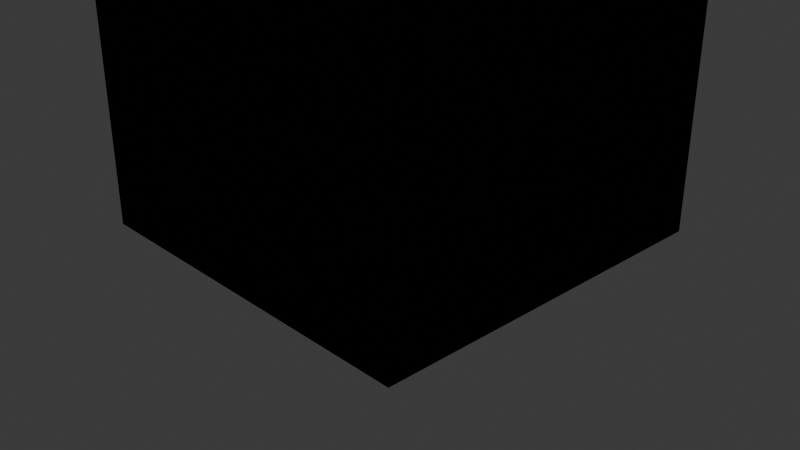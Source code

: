 # Source: corredor_A.blend  (saved by Blender 5.3.31; exported with 4.5.12 LTS)
import bpy
from mathutils import Matrix  # noqa: F401  (used for matrix-valued properties, if any)

bpy.ops.wm.read_factory_settings(use_empty=True)
scene = bpy.context.scene
scene.name = 'Scene'

# ---- collections
col_collection = bpy.data.collections.new('Collection'); scene.collection.children.link(col_collection)

# ---- materials (node trees are filled in below, after node groups)
mat_piso_brilhante = bpy.data.materials.new('piso_brilhante')
mat_piso_brilhante.use_backface_culling = True
mat_piso_brilhante.diffuse_color = (0.86, 0.88, 0.88, 1.0)
mat_forro = bpy.data.materials.new('forro')
mat_forro.use_backface_culling = True
mat_forro.diffuse_color = (0.92, 0.92, 0.9, 1.0)
mat_luz = bpy.data.materials.new('luz')
mat_luz.use_backface_culling = True
mat_luz.diffuse_color = (1.0, 1.0, 1.0, 1.0)
mat_rodape_azul = bpy.data.materials.new('rodape_azul')
mat_rodape_azul.use_backface_culling = True
mat_rodape_azul.diffuse_color = (0.3, 0.42, 0.45, 1.0)
mat_branco_parede = bpy.data.materials.new('branco_parede')
mat_branco_parede.use_backface_culling = True
mat_branco_parede.diffuse_color = (0.88, 0.89, 0.88, 1.0)

# ---- material node trees
mat_piso_brilhante.use_nodes = True; mat_piso_brilhante.node_tree.nodes.clear()
_N = mat_piso_brilhante.node_tree.nodes; _L = mat_piso_brilhante.node_tree.links
n0 = _N.new('ShaderNodeBsdfPrincipled'); n0.name = 'BSDF - Pré-fundamentado'; n0.location = (10, 300)
n0.inputs[0].default_value = (0.86, 0.88, 0.88, 1.0)
n0.inputs[2].default_value = 0.12
n0.inputs[10].default_value = 0.005
n1 = _N.new('ShaderNodeOutputMaterial'); n1.name = 'Saída de material'; n1.location = (300, 300)
_L.new(n0.outputs[0], n1.inputs[0])
n1.is_active_output = True
mat_forro.use_nodes = True; mat_forro.node_tree.nodes.clear()
_N = mat_forro.node_tree.nodes; _L = mat_forro.node_tree.links
n0 = _N.new('ShaderNodeBsdfPrincipled'); n0.name = 'BSDF - Pré-fundamentado'; n0.location = (10, 300)
n0.inputs[0].default_value = (0.92, 0.92, 0.9, 1.0)
n0.inputs[2].default_value = 0.95
n0.inputs[10].default_value = 0.005
n1 = _N.new('ShaderNodeOutputMaterial'); n1.name = 'Saída de material'; n1.location = (300, 300)
_L.new(n0.outputs[0], n1.inputs[0])
n1.is_active_output = True
mat_luz.use_nodes = True; mat_luz.node_tree.nodes.clear()
_N = mat_luz.node_tree.nodes; _L = mat_luz.node_tree.links
n0 = _N.new('ShaderNodeBsdfPrincipled'); n0.name = 'BSDF - Pré-fundamentado'; n0.location = (10, 300)
n0.inputs[0].default_value = (1.0, 1.0, 1.0, 1.0)
n0.inputs[10].default_value = 0.005
n0.inputs[27].default_value = (1.0, 1.0, 0.95, 1.0)
n0.inputs[28].default_value = 1.0
n1 = _N.new('ShaderNodeOutputMaterial'); n1.name = 'Saída de material'; n1.location = (300, 300)
_L.new(n0.outputs[0], n1.inputs[0])
n1.is_active_output = True
mat_rodape_azul.use_nodes = True; mat_rodape_azul.node_tree.nodes.clear()
_N = mat_rodape_azul.node_tree.nodes; _L = mat_rodape_azul.node_tree.links
n0 = _N.new('ShaderNodeBsdfPrincipled'); n0.name = 'BSDF - Pré-fundamentado'; n0.location = (10, 300)
n0.inputs[0].default_value = (0.3, 0.42, 0.45, 1.0)
n0.inputs[2].default_value = 0.8
n0.inputs[10].default_value = 0.005
n1 = _N.new('ShaderNodeOutputMaterial'); n1.name = 'Saída de material'; n1.location = (300, 300)
_L.new(n0.outputs[0], n1.inputs[0])
n1.is_active_output = True
mat_branco_parede.use_nodes = True; mat_branco_parede.node_tree.nodes.clear()
_N = mat_branco_parede.node_tree.nodes; _L = mat_branco_parede.node_tree.links
n0 = _N.new('ShaderNodeBsdfPrincipled'); n0.name = 'BSDF - Pré-fundamentado'; n0.location = (10, 300)
n0.inputs[0].default_value = (0.88, 0.89, 0.88, 1.0)
n0.inputs[2].default_value = 0.9
n0.inputs[10].default_value = 0.005
n1 = _N.new('ShaderNodeOutputMaterial'); n1.name = 'Saída de material'; n1.location = (300, 300)
_L.new(n0.outputs[0], n1.inputs[0])
n1.is_active_output = True

# ---- world
world_world = bpy.data.worlds.new('World'); scene.world = world_world
world_world.use_nodes = True; world_world.node_tree.nodes.clear()
_N = world_world.node_tree.nodes; _L = world_world.node_tree.links
n0 = _N.new('ShaderNodeOutputWorld'); n0.name = 'World Output'; n0.location = (200, 100)
n1 = _N.new('ShaderNodeBackground'); n1.name = 'Background'; n1.location = (-200, 100)
n1.inputs[0].default_value = (0.05088, 0.05088, 0.05088, 1.0)
_L.new(n1.outputs[0], n0.inputs[0])
n0.is_active_output = True
world_world.color = (0.05088, 0.05088, 0.05088)
world_world.sun_shadow_jitter_overblur = 0.0

# ---- cameras
cam_camera = bpy.data.cameras.new('Camera')
cam_camera.clip_end = 100.0
cam_camera.ortho_scale = 7.314

# ---- lights
light_light = bpy.data.lights.new('Light', 'POINT')
light_light.energy = 1000.0
light_light.shadow_soft_size = 0.1

# ---- meshes
me_corredor_a_piso_brilhante = bpy.data.meshes.new('corredor_A_piso_brilhante')
me_corredor_a_piso_brilhante.from_pydata([(2.0, 2.0, -0.1), (2.0, -2.0, -0.1), (2.0, -2.0, 0.0), (2.0, 2.0, 0.0), (-2.0, -2.0, -0.1), (-2.0, 2.0, -0.1), (-2.0, 2.0, 0.0), (-2.0, -2.0, 0.0), (-2.0, 2.0, 0.0), (2.0, 2.0, 0.0), (2.0, -2.0, 0.0), (-2.0, -2.0, 0.0), (-2.0, -2.0, -0.1), (2.0, -2.0, -0.1), (2.0, 2.0, -0.1), (-2.0, 2.0, -0.1), (2.0, -2.0, -0.1), (-2.0, -2.0, -0.1), (-2.0, -2.0, 0.0), (2.0, -2.0, 0.0), (-2.0, 2.0, -0.1), (2.0, 2.0, -0.1), (2.0, 2.0, 0.0), (-2.0, 2.0, 0.0)], [], [(0, 1, 2), (0, 2, 3), (4, 5, 6), (4, 6, 7), (8, 9, 10), (8, 10, 11), (12, 13, 14), (12, 14, 15), (16, 17, 18), (16, 18, 19), (20, 21, 22), (20, 22, 23)])
me_corredor_a_piso_brilhante.polygons.foreach_set('use_smooth', [True] * 12)
me_corredor_a_piso_brilhante.materials.append(mat_piso_brilhante)
me_corredor_a_piso_brilhante.update()
me_corredor_a_piso_brilhante.normals_split_custom_set([tuple(v) for v in zip(*[iter([1.0, 2.088e-12, 4.777e-05, 1.0, 4.777e-05, -2.088e-12, 1.0, -2.088e-12, -4.777e-05, 1.0, 2.088e-12, 4.777e-05, 1.0, -2.088e-12, -4.777e-05, 1.0, -4.777e-05, 2.088e-12, -1.0, -2.088e-12, 4.777e-05, -1.0, -4.777e-05, -2.088e-12, -1.0, 2.088e-12, -4.777e-05, -1.0, -2.088e-12, 4.777e-05, -1.0, 2.088e-12, -4.777e-05, -1.0, 4.777e-05, 2.088e-12, -2.088e-12, -4.777e-05, 1.0, -4.777e-05, 2.088e-12, 1.0, 2.088e-12, 4.777e-05, 1.0, -2.088e-12, -4.777e-05, 1.0, 2.088e-12, 4.777e-05, 1.0, 4.777e-05, -2.088e-12, 1.0, -2.088e-12, 4.777e-05, -1.0, -4.777e-05, -2.088e-12, -1.0, 2.088e-12, -4.777e-05, -1.0, -2.088e-12, 4.777e-05, -1.0, 2.088e-12, -4.777e-05, -1.0, 4.777e-05, 2.088e-12, -1.0, 2.088e-12, -1.0, 4.777e-05, 4.777e-05, -1.0, -2.088e-12, -2.088e-12, -1.0, -4.777e-05, 2.088e-12, -1.0, 4.777e-05, -2.088e-12, -1.0, -4.777e-05, -4.777e-05, -1.0, 2.088e-12, -2.088e-12, 1.0, 4.777e-05, -4.777e-05, 1.0, -2.088e-12, 2.088e-12, 1.0, -4.777e-05, -2.088e-12, 1.0, 4.777e-05, 2.088e-12, 1.0, -4.777e-05, 4.777e-05, 1.0, 2.088e-12])] * 3)])
me_corredor_a_forro = bpy.data.meshes.new('corredor_A_forro')
me_corredor_a_forro.from_pydata([(2.0, 2.0, 3.0), (2.0, -2.0, 3.0), (2.0, -2.0, 3.1), (2.0, 2.0, 3.1), (-2.0, -2.0, 3.0), (-2.0, 2.0, 3.0), (-2.0, 2.0, 3.1), (-2.0, -2.0, 3.1), (-2.0, 2.0, 3.1), (2.0, 2.0, 3.1), (2.0, -2.0, 3.1), (-2.0, -2.0, 3.1), (-2.0, -2.0, 3.0), (2.0, -2.0, 3.0), (2.0, 2.0, 3.0), (-2.0, 2.0, 3.0), (2.0, -2.0, 3.0), (-2.0, -2.0, 3.0), (-2.0, -2.0, 3.1), (2.0, -2.0, 3.1), (-2.0, 2.0, 3.0), (2.0, 2.0, 3.0), (2.0, 2.0, 3.1), (-2.0, 2.0, 3.1)], [], [(0, 1, 2), (0, 2, 3), (4, 5, 6), (4, 6, 7), (8, 9, 10), (8, 10, 11), (12, 13, 14), (12, 14, 15), (16, 17, 18), (16, 18, 19), (20, 21, 22), (20, 22, 23)])
me_corredor_a_forro.polygons.foreach_set('use_smooth', [True] * 12)
me_corredor_a_forro.materials.append(mat_forro)
me_corredor_a_forro.update()
me_corredor_a_forro.normals_split_custom_set([tuple(v) for v in zip(*[iter([1.0, 2.088e-12, 4.777e-05, 1.0, 4.777e-05, -2.088e-12, 1.0, -2.088e-12, -4.777e-05, 1.0, 2.088e-12, 4.777e-05, 1.0, -2.088e-12, -4.777e-05, 1.0, -4.777e-05, 2.088e-12, -1.0, -2.088e-12, 4.777e-05, -1.0, -4.777e-05, -2.088e-12, -1.0, 2.088e-12, -4.777e-05, -1.0, -2.088e-12, 4.777e-05, -1.0, 2.088e-12, -4.777e-05, -1.0, 4.777e-05, 2.088e-12, -2.088e-12, -4.777e-05, 1.0, -4.777e-05, 2.088e-12, 1.0, 2.088e-12, 4.777e-05, 1.0, -2.088e-12, -4.777e-05, 1.0, 2.088e-12, 4.777e-05, 1.0, 4.777e-05, -2.088e-12, 1.0, -2.088e-12, 4.777e-05, -1.0, -4.777e-05, -2.088e-12, -1.0, 2.088e-12, -4.777e-05, -1.0, -2.088e-12, 4.777e-05, -1.0, 2.088e-12, -4.777e-05, -1.0, 4.777e-05, 2.088e-12, -1.0, 2.088e-12, -1.0, 4.777e-05, 4.777e-05, -1.0, -2.088e-12, -2.088e-12, -1.0, -4.777e-05, 2.088e-12, -1.0, 4.777e-05, -2.088e-12, -1.0, -4.777e-05, -4.777e-05, -1.0, 2.088e-12, -2.088e-12, 1.0, 4.777e-05, -4.777e-05, 1.0, -2.088e-12, 2.088e-12, 1.0, -4.777e-05, -2.088e-12, 1.0, 4.777e-05, 2.088e-12, 1.0, -4.777e-05, 4.777e-05, 1.0, 2.088e-12])] * 3)])
me_corredor_a_luz = bpy.data.meshes.new('corredor_A_luz')
me_corredor_a_luz.from_pydata([(0.5, 1.6, 2.97), (0.5, 0.4, 2.97), (0.5, 0.4, 3.0), (0.5, 1.6, 3.0), (-0.5, 0.4, 2.97), (-0.5, 1.6, 2.97), (-0.5, 1.6, 3.0), (-0.5, 0.4, 3.0), (-0.5, 1.6, 3.0), (0.5, 1.6, 3.0), (0.5, 0.4, 3.0), (-0.5, 0.4, 3.0), (-0.5, 0.4, 2.97), (0.5, 0.4, 2.97), (0.5, 1.6, 2.97), (-0.5, 1.6, 2.97), (0.5, 0.4, 2.97), (-0.5, 0.4, 2.97), (-0.5, 0.4, 3.0), (0.5, 0.4, 3.0), (-0.5, 1.6, 2.97), (0.5, 1.6, 2.97), (0.5, 1.6, 3.0), (-0.5, 1.6, 3.0), (0.5, -0.4, 2.97), (0.5, -1.6, 2.97), (0.5, -1.6, 3.0), (0.5, -0.4, 3.0), (-0.5, -1.6, 2.97), (-0.5, -0.4, 2.97), (-0.5, -0.4, 3.0), (-0.5, -1.6, 3.0), (-0.5, -0.4, 3.0), (0.5, -0.4, 3.0), (0.5, -1.6, 3.0), (-0.5, -1.6, 3.0), (-0.5, -1.6, 2.97), (0.5, -1.6, 2.97), (0.5, -0.4, 2.97), (-0.5, -0.4, 2.97), (0.5, -1.6, 2.97), (-0.5, -1.6, 2.97), (-0.5, -1.6, 3.0), (0.5, -1.6, 3.0), (-0.5, -0.4, 2.97), (0.5, -0.4, 2.97), (0.5, -0.4, 3.0), (-0.5, -0.4, 3.0)], [], [(0, 1, 2), (0, 2, 3), (4, 5, 6), (4, 6, 7), (8, 9, 10), (8, 10, 11), (12, 13, 14), (12, 14, 15), (16, 17, 18), (16, 18, 19), (20, 21, 22), (20, 22, 23), (24, 25, 26), (24, 26, 27), (28, 29, 30), (28, 30, 31), (32, 33, 34), (32, 34, 35), (36, 37, 38), (36, 38, 39), (40, 41, 42), (40, 42, 43), (44, 45, 46), (44, 46, 47)])
me_corredor_a_luz.polygons.foreach_set('use_smooth', [True] * 24)
me_corredor_a_luz.materials.append(mat_luz)
me_corredor_a_luz.update()
me_corredor_a_luz.normals_split_custom_set([tuple(v) for v in zip(*[iter([1.0, 2.088e-12, 4.777e-05, 1.0, 4.777e-05, -2.088e-12, 1.0, -2.088e-12, -4.777e-05, 1.0, 2.088e-12, 4.777e-05, 1.0, -2.088e-12, -4.777e-05, 1.0, -4.777e-05, 2.088e-12, -1.0, -2.088e-12, 4.777e-05, -1.0, -4.777e-05, -2.088e-12, -1.0, 2.088e-12, -4.777e-05, -1.0, -2.088e-12, 4.777e-05, -1.0, 2.088e-12, -4.777e-05, -1.0, 4.777e-05, 2.088e-12, -2.088e-12, -4.777e-05, 1.0, -4.777e-05, 2.088e-12, 1.0, 2.088e-12, 4.777e-05, 1.0, -2.088e-12, -4.777e-05, 1.0, 2.088e-12, 4.777e-05, 1.0, 4.777e-05, -2.088e-12, 1.0, -2.088e-12, 4.777e-05, -1.0, -4.777e-05, -2.088e-12, -1.0, 2.088e-12, -4.777e-05, -1.0, -2.088e-12, 4.777e-05, -1.0, 2.088e-12, -4.777e-05, -1.0, 4.777e-05, 2.088e-12, -1.0, 2.088e-12, -1.0, 4.777e-05, 4.777e-05, -1.0, -2.088e-12, -2.088e-12, -1.0, -4.777e-05, 2.088e-12, -1.0, 4.777e-05, -2.088e-12, -1.0, -4.777e-05, -4.777e-05, -1.0, 2.088e-12, -2.088e-12, 1.0, 4.777e-05, -4.777e-05, 1.0, -2.088e-12, 2.088e-12, 1.0, -4.777e-05, -2.088e-12, 1.0, 4.777e-05, 2.088e-12, 1.0, -4.777e-05, 4.777e-05, 1.0, 2.088e-12, 1.0, 2.088e-12, 4.777e-05, 1.0, 4.777e-05, -2.088e-12, 1.0, -2.088e-12, -4.777e-05, 1.0, 2.088e-12, 4.777e-05, 1.0, -2.088e-12, -4.777e-05, 1.0, -4.777e-05, 2.088e-12, -1.0, -2.088e-12, 4.777e-05, -1.0, -4.777e-05, -2.088e-12, -1.0, 2.088e-12, -4.777e-05, -1.0, -2.088e-12, 4.777e-05, -1.0, 2.088e-12, -4.777e-05, -1.0, 4.777e-05, 2.088e-12, -2.088e-12, -4.777e-05, 1.0, -4.777e-05, 2.088e-12, 1.0, 2.088e-12, 4.777e-05, 1.0, -2.088e-12, -4.777e-05, 1.0, 2.088e-12, 4.777e-05, 1.0, 4.777e-05, -2.088e-12, 1.0, -2.088e-12, 4.777e-05, -1.0, -4.777e-05, -2.088e-12, -1.0, 2.088e-12, -4.777e-05, -1.0, -2.088e-12, 4.777e-05, -1.0, 2.088e-12, -4.777e-05, -1.0, 4.777e-05, 2.088e-12, -1.0, 2.088e-12, -1.0, 4.777e-05, 4.777e-05, -1.0, -2.088e-12, -2.088e-12, -1.0, -4.777e-05, 2.088e-12, -1.0, 4.777e-05, -2.088e-12, -1.0, -4.777e-05, -4.777e-05, -1.0, 2.088e-12, -2.088e-12, 1.0, 4.777e-05, -4.777e-05, 1.0, -2.088e-12, 2.088e-12, 1.0, -4.777e-05, -2.088e-12, 1.0, 4.777e-05, 2.088e-12, 1.0, -4.777e-05, 4.777e-05, 1.0, 2.088e-12])] * 3)])
me_corredor_a_rodape_azul = bpy.data.meshes.new('corredor_A_rodape_azul')
me_corredor_a_rodape_azul.from_pydata([(-1.5, 2.0, 0.0), (-1.5, -2.0, 0.0), (-1.5, -2.0, 0.15), (-1.5, 2.0, 0.15), (-2.0, -2.0, 0.0), (-2.0, 2.0, 0.0), (-2.0, 2.0, 0.15), (-2.0, -2.0, 0.15), (-2.0, 2.0, 0.15), (-1.5, 2.0, 0.15), (-1.5, -2.0, 0.15), (-2.0, -2.0, 0.15), (-2.0, -2.0, 0.0), (-1.5, -2.0, 0.0), (-1.5, 2.0, 0.0), (-2.0, 2.0, 0.0), (-1.5, -2.0, 0.0), (-2.0, -2.0, 0.0), (-2.0, -2.0, 0.15), (-1.5, -2.0, 0.15), (-2.0, 2.0, 0.0), (-1.5, 2.0, 0.0), (-1.5, 2.0, 0.15), (-2.0, 2.0, 0.15), (2.0, 2.0, 0.0), (2.0, -2.0, 0.0), (2.0, -2.0, 0.15), (2.0, 2.0, 0.15), (1.5, -2.0, 0.0), (1.5, 2.0, 0.0), (1.5, 2.0, 0.15), (1.5, -2.0, 0.15), (1.5, 2.0, 0.15), (2.0, 2.0, 0.15), (2.0, -2.0, 0.15), (1.5, -2.0, 0.15), (1.5, -2.0, 0.0), (2.0, -2.0, 0.0), (2.0, 2.0, 0.0), (1.5, 2.0, 0.0), (2.0, -2.0, 0.0), (1.5, -2.0, 0.0), (1.5, -2.0, 0.15), (2.0, -2.0, 0.15), (1.5, 2.0, 0.0), (2.0, 2.0, 0.0), (2.0, 2.0, 0.15), (1.5, 2.0, 0.15)], [], [(0, 1, 2), (0, 2, 3), (4, 5, 6), (4, 6, 7), (8, 9, 10), (8, 10, 11), (12, 13, 14), (12, 14, 15), (16, 17, 18), (16, 18, 19), (20, 21, 22), (20, 22, 23), (24, 25, 26), (24, 26, 27), (28, 29, 30), (28, 30, 31), (32, 33, 34), (32, 34, 35), (36, 37, 38), (36, 38, 39), (40, 41, 42), (40, 42, 43), (44, 45, 46), (44, 46, 47)])
me_corredor_a_rodape_azul.polygons.foreach_set('use_smooth', [True] * 24)
me_corredor_a_rodape_azul.materials.append(mat_rodape_azul)
me_corredor_a_rodape_azul.update()
me_corredor_a_rodape_azul.normals_split_custom_set([tuple(v) for v in zip(*[iter([1.0, 2.088e-12, 4.777e-05, 1.0, 4.777e-05, -2.088e-12, 1.0, -2.088e-12, -4.777e-05, 1.0, 2.088e-12, 4.777e-05, 1.0, -2.088e-12, -4.777e-05, 1.0, -4.777e-05, 2.088e-12, -1.0, -2.088e-12, 4.777e-05, -1.0, -4.777e-05, -2.088e-12, -1.0, 2.088e-12, -4.777e-05, -1.0, -2.088e-12, 4.777e-05, -1.0, 2.088e-12, -4.777e-05, -1.0, 4.777e-05, 2.088e-12, -2.088e-12, -4.777e-05, 1.0, -4.777e-05, 2.088e-12, 1.0, 2.088e-12, 4.777e-05, 1.0, -2.088e-12, -4.777e-05, 1.0, 2.088e-12, 4.777e-05, 1.0, 4.777e-05, -2.088e-12, 1.0, -2.088e-12, 4.777e-05, -1.0, -4.777e-05, -2.088e-12, -1.0, 2.088e-12, -4.777e-05, -1.0, -2.088e-12, 4.777e-05, -1.0, 2.088e-12, -4.777e-05, -1.0, 4.777e-05, 2.088e-12, -1.0, 2.088e-12, -1.0, 4.777e-05, 4.777e-05, -1.0, -2.088e-12, -2.088e-12, -1.0, -4.777e-05, 2.088e-12, -1.0, 4.777e-05, -2.088e-12, -1.0, -4.777e-05, -4.777e-05, -1.0, 2.088e-12, -2.088e-12, 1.0, 4.777e-05, -4.777e-05, 1.0, -2.088e-12, 2.088e-12, 1.0, -4.777e-05, -2.088e-12, 1.0, 4.777e-05, 2.088e-12, 1.0, -4.777e-05, 4.777e-05, 1.0, 2.088e-12, 1.0, 2.088e-12, 4.777e-05, 1.0, 4.777e-05, -2.088e-12, 1.0, -2.088e-12, -4.777e-05, 1.0, 2.088e-12, 4.777e-05, 1.0, -2.088e-12, -4.777e-05, 1.0, -4.777e-05, 2.088e-12, -1.0, -2.088e-12, 4.777e-05, -1.0, -4.777e-05, -2.088e-12, -1.0, 2.088e-12, -4.777e-05, -1.0, -2.088e-12, 4.777e-05, -1.0, 2.088e-12, -4.777e-05, -1.0, 4.777e-05, 2.088e-12, -2.088e-12, -4.777e-05, 1.0, -4.777e-05, 2.088e-12, 1.0, 2.088e-12, 4.777e-05, 1.0, -2.088e-12, -4.777e-05, 1.0, 2.088e-12, 4.777e-05, 1.0, 4.777e-05, -2.088e-12, 1.0, -2.088e-12, 4.777e-05, -1.0, -4.777e-05, -2.088e-12, -1.0, 2.088e-12, -4.777e-05, -1.0, -2.088e-12, 4.777e-05, -1.0, 2.088e-12, -4.777e-05, -1.0, 4.777e-05, 2.088e-12, -1.0, 2.088e-12, -1.0, 4.777e-05, 4.777e-05, -1.0, -2.088e-12, -2.088e-12, -1.0, -4.777e-05, 2.088e-12, -1.0, 4.777e-05, -2.088e-12, -1.0, -4.777e-05, -4.777e-05, -1.0, 2.088e-12, -2.088e-12, 1.0, 4.777e-05, -4.777e-05, 1.0, -2.088e-12, 2.088e-12, 1.0, -4.777e-05, -2.088e-12, 1.0, 4.777e-05, 2.088e-12, 1.0, -4.777e-05, 4.777e-05, 1.0, 2.088e-12])] * 3)])
me_corredor_a_branco_parede = bpy.data.meshes.new('corredor_A_branco_parede')
me_corredor_a_branco_parede.from_pydata([(-1.5, 2.0, 0.15), (-1.5, -2.0, 0.15), (-1.5, -2.0, 3.0), (-1.5, 2.0, 3.0), (-2.0, -2.0, 0.15), (-2.0, 2.0, 0.15), (-2.0, 2.0, 3.0), (-2.0, -2.0, 3.0), (-2.0, 2.0, 3.0), (-1.5, 2.0, 3.0), (-1.5, -2.0, 3.0), (-2.0, -2.0, 3.0), (-2.0, -2.0, 0.15), (-1.5, -2.0, 0.15), (-1.5, 2.0, 0.15), (-2.0, 2.0, 0.15), (-1.5, -2.0, 0.15), (-2.0, -2.0, 0.15), (-2.0, -2.0, 3.0), (-1.5, -2.0, 3.0), (-2.0, 2.0, 0.15), (-1.5, 2.0, 0.15), (-1.5, 2.0, 3.0), (-2.0, 2.0, 3.0), (2.0, 2.0, 0.15), (2.0, -2.0, 0.15), (2.0, -2.0, 3.0), (2.0, 2.0, 3.0), (1.5, -2.0, 0.15), (1.5, 2.0, 0.15), (1.5, 2.0, 3.0), (1.5, -2.0, 3.0), (1.5, 2.0, 3.0), (2.0, 2.0, 3.0), (2.0, -2.0, 3.0), (1.5, -2.0, 3.0), (1.5, -2.0, 0.15), (2.0, -2.0, 0.15), (2.0, 2.0, 0.15), (1.5, 2.0, 0.15), (2.0, -2.0, 0.15), (1.5, -2.0, 0.15), (1.5, -2.0, 3.0), (2.0, -2.0, 3.0), (1.5, 2.0, 0.15), (2.0, 2.0, 0.15), (2.0, 2.0, 3.0), (1.5, 2.0, 3.0)], [], [(0, 1, 2), (0, 2, 3), (4, 5, 6), (4, 6, 7), (8, 9, 10), (8, 10, 11), (12, 13, 14), (12, 14, 15), (16, 17, 18), (16, 18, 19), (20, 21, 22), (20, 22, 23), (24, 25, 26), (24, 26, 27), (28, 29, 30), (28, 30, 31), (32, 33, 34), (32, 34, 35), (36, 37, 38), (36, 38, 39), (40, 41, 42), (40, 42, 43), (44, 45, 46), (44, 46, 47)])
me_corredor_a_branco_parede.polygons.foreach_set('use_smooth', [True] * 24)
me_corredor_a_branco_parede.materials.append(mat_branco_parede)
me_corredor_a_branco_parede.update()
me_corredor_a_branco_parede.normals_split_custom_set([tuple(v) for v in zip(*[iter([1.0, 2.088e-12, 4.777e-05, 1.0, 4.777e-05, -2.088e-12, 1.0, -2.088e-12, -4.777e-05, 1.0, 2.088e-12, 4.777e-05, 1.0, -2.088e-12, -4.777e-05, 1.0, -4.777e-05, 2.088e-12, -1.0, -2.088e-12, 4.777e-05, -1.0, -4.777e-05, -2.088e-12, -1.0, 2.088e-12, -4.777e-05, -1.0, -2.088e-12, 4.777e-05, -1.0, 2.088e-12, -4.777e-05, -1.0, 4.777e-05, 2.088e-12, -2.088e-12, -4.777e-05, 1.0, -4.777e-05, 2.088e-12, 1.0, 2.088e-12, 4.777e-05, 1.0, -2.088e-12, -4.777e-05, 1.0, 2.088e-12, 4.777e-05, 1.0, 4.777e-05, -2.088e-12, 1.0, -2.088e-12, 4.777e-05, -1.0, -4.777e-05, -2.088e-12, -1.0, 2.088e-12, -4.777e-05, -1.0, -2.088e-12, 4.777e-05, -1.0, 2.088e-12, -4.777e-05, -1.0, 4.777e-05, 2.088e-12, -1.0, 2.088e-12, -1.0, 4.777e-05, 4.777e-05, -1.0, -2.088e-12, -2.088e-12, -1.0, -4.777e-05, 2.088e-12, -1.0, 4.777e-05, -2.088e-12, -1.0, -4.777e-05, -4.777e-05, -1.0, 2.088e-12, -2.088e-12, 1.0, 4.777e-05, -4.777e-05, 1.0, -2.088e-12, 2.088e-12, 1.0, -4.777e-05, -2.088e-12, 1.0, 4.777e-05, 2.088e-12, 1.0, -4.777e-05, 4.777e-05, 1.0, 2.088e-12, 1.0, 2.088e-12, 4.777e-05, 1.0, 4.777e-05, -2.088e-12, 1.0, -2.088e-12, -4.777e-05, 1.0, 2.088e-12, 4.777e-05, 1.0, -2.088e-12, -4.777e-05, 1.0, -4.777e-05, 2.088e-12, -1.0, -2.088e-12, 4.777e-05, -1.0, -4.777e-05, -2.088e-12, -1.0, 2.088e-12, -4.777e-05, -1.0, -2.088e-12, 4.777e-05, -1.0, 2.088e-12, -4.777e-05, -1.0, 4.777e-05, 2.088e-12, -2.088e-12, -4.777e-05, 1.0, -4.777e-05, 2.088e-12, 1.0, 2.088e-12, 4.777e-05, 1.0, -2.088e-12, -4.777e-05, 1.0, 2.088e-12, 4.777e-05, 1.0, 4.777e-05, -2.088e-12, 1.0, -2.088e-12, 4.777e-05, -1.0, -4.777e-05, -2.088e-12, -1.0, 2.088e-12, -4.777e-05, -1.0, -2.088e-12, 4.777e-05, -1.0, 2.088e-12, -4.777e-05, -1.0, 4.777e-05, 2.088e-12, -1.0, 2.088e-12, -1.0, 4.777e-05, 4.777e-05, -1.0, -2.088e-12, -2.088e-12, -1.0, -4.777e-05, 2.088e-12, -1.0, 4.777e-05, -2.088e-12, -1.0, -4.777e-05, -4.777e-05, -1.0, 2.088e-12, -2.088e-12, 1.0, 4.777e-05, -4.777e-05, 1.0, -2.088e-12, 2.088e-12, 1.0, -4.777e-05, -2.088e-12, 1.0, 4.777e-05, 2.088e-12, 1.0, -4.777e-05, 4.777e-05, 1.0, 2.088e-12])] * 3)])

# ---- objects
ob_light = bpy.data.objects.new('Light', light_light)
ob_camera = bpy.data.objects.new('Camera', cam_camera)
ob_corredor_a = bpy.data.objects.new('corredor_A', None)
ob_corredor_a_piso_brilhante = bpy.data.objects.new('corredor_A_piso_brilhante', me_corredor_a_piso_brilhante)
ob_corredor_a_forro = bpy.data.objects.new('corredor_A_forro', me_corredor_a_forro)
ob_corredor_a_luz = bpy.data.objects.new('corredor_A_luz', me_corredor_a_luz)
ob_corredor_a_rodape_azul = bpy.data.objects.new('corredor_A_rodape_azul', me_corredor_a_rodape_azul)
ob_corredor_a_branco_parede = bpy.data.objects.new('corredor_A_branco_parede', me_corredor_a_branco_parede)

# ---- transforms, parenting, visibility, modifiers, constraints
ob_light.location = (4.076, 1.005, 5.904)
ob_light.rotation_euler = (0.6503, 0.05522, 1.866)
ob_light.lock_rotations_4d = False
ob_light.empty_display_type = 'ARROWS'
ob_light.color = (0.0, 0.0, 0.0, 0.0)
ob_light.lineart.crease_threshold = 0.0
ob_camera.location = (7.359, -6.926, 4.958)
ob_camera.rotation_euler = (1.109, 0.0, 0.8149)
ob_camera.lock_rotations_4d = False
ob_camera.empty_display_type = 'ARROWS'
ob_camera.color = (0.0, 0.0, 0.0, 0.0)
ob_camera.display_type = 'WIRE'
ob_camera.lineart.crease_threshold = 0.0
ob_corredor_a.location = (0.0, 0.0, 0.0)
ob_corredor_a.rotation_mode = 'QUATERNION'
ob_corredor_a.rotation_quaternion = (1.0, 0.0, 0.0, 0.0)
ob_corredor_a.empty_display_size = 0.001
ob_corredor_a_piso_brilhante.parent = ob_corredor_a
ob_corredor_a_piso_brilhante.location = (0.0, 0.0, 0.0)
ob_corredor_a_piso_brilhante.rotation_mode = 'QUATERNION'
ob_corredor_a_piso_brilhante.rotation_quaternion = (1.0, 0.0, 0.0, 0.0)
ob_corredor_a_forro.parent = ob_corredor_a
ob_corredor_a_forro.location = (0.0, 0.0, 0.0)
ob_corredor_a_forro.rotation_mode = 'QUATERNION'
ob_corredor_a_forro.rotation_quaternion = (1.0, 0.0, 0.0, 0.0)
ob_corredor_a_luz.parent = ob_corredor_a
ob_corredor_a_luz.location = (0.0, 0.0, 0.0)
ob_corredor_a_luz.rotation_mode = 'QUATERNION'
ob_corredor_a_luz.rotation_quaternion = (1.0, 0.0, 0.0, 0.0)
ob_corredor_a_rodape_azul.parent = ob_corredor_a
ob_corredor_a_rodape_azul.location = (0.0, 0.0, 0.0)
ob_corredor_a_rodape_azul.rotation_mode = 'QUATERNION'
ob_corredor_a_rodape_azul.rotation_quaternion = (1.0, 0.0, 0.0, 0.0)
ob_corredor_a_branco_parede.parent = ob_corredor_a
ob_corredor_a_branco_parede.location = (0.0, 0.0, 0.0)
ob_corredor_a_branco_parede.rotation_mode = 'QUATERNION'
ob_corredor_a_branco_parede.rotation_quaternion = (1.0, 0.0, 0.0, 0.0)

# ---- collection membership
col_collection.objects.link(ob_light)
col_collection.objects.link(ob_camera)
col_collection.objects.link(ob_corredor_a)
col_collection.objects.link(ob_corredor_a_piso_brilhante)
col_collection.objects.link(ob_corredor_a_forro)
col_collection.objects.link(ob_corredor_a_luz)
col_collection.objects.link(ob_corredor_a_rodape_azul)
col_collection.objects.link(ob_corredor_a_branco_parede)

# ---- scene / render settings (as saved in the file)
scene.camera = ob_camera
scene.frame_start = 1; scene.frame_end = 250; scene.frame_set(1)
scene.render.engine = 'BLENDER_EEVEE_NEXT'
scene.render.bake_bias = 0.0
scene.render.bake_samples = 0
scene.render.compositor_device = 'GPU'
scene.eevee.use_volume_custom_range = False
scene.eevee.fast_gi_thickness_near = 0.1
scene.eevee.fast_gi_thickness_far = 0.0
scene.eevee.ray_tracing_options.screen_trace_thickness = 0.1
bpy.context.view_layer.update()
